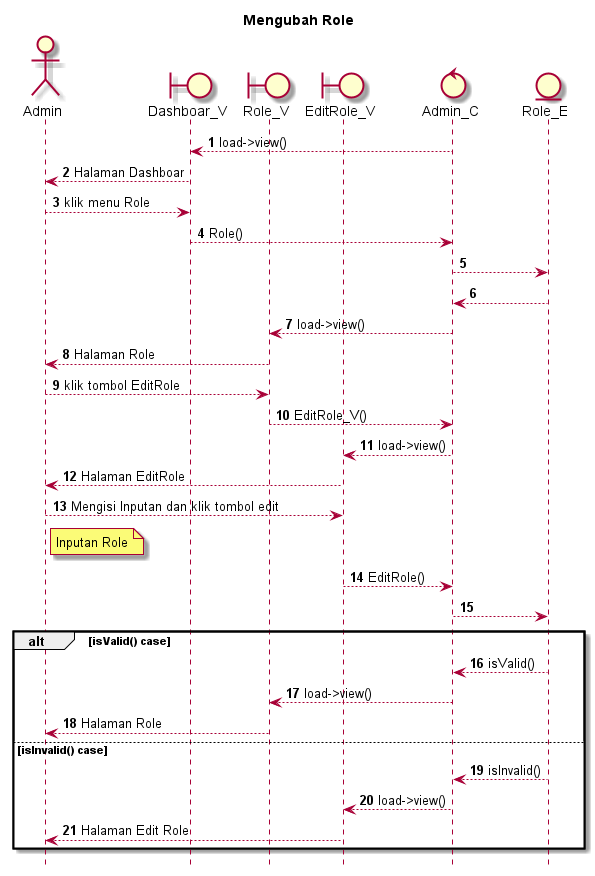

The diagram above was rendered by PlantUML. Its source (embedded in the PNG):
@startuml

autonumber
hide footbox
title Mengubah Role

Actor Admin
boundary Dashboar_V
boundary Role_V
boundary EditRole_V
control Admin_C
Entity Role_E

Admin_C --> Dashboar_V: load->view()
Dashboar_V --> Admin: Halaman Dashboar
Admin --> Dashboar_V: klik menu Role
Dashboar_V --> Admin_C: Role()
Admin_C --> Role_E:
    
    Role_E --> Admin_C:
    Admin_C --> Role_V: load->view()
    Role_V --> Admin: Halaman Role

Admin --> Role_V: klik tombol EditRole
Role_V --> Admin_C: EditRole_V()
Admin_C --> EditRole_V: load->view()
EditRole_V --> Admin: Halaman EditRole

Admin --> EditRole_V: Mengisi Inputan dan klik tombol edit
    note right of Admin
        Inputan Role
            end note
EditRole_V --> Admin_C: EditRole()
Admin_C --> Role_E:

alt isValid() case
    
    Role_E --> Admin_C: isValid()
    Admin_C --> Role_V: load->view()
    Role_V --> Admin: Halaman Role

else isInvalid() case
    
    Role_E --> Admin_C: isInvalid()
    Admin_C --> EditRole_V: load->view()
    EditRole_V --> Admin: Halaman Edit Role
end


@enduml